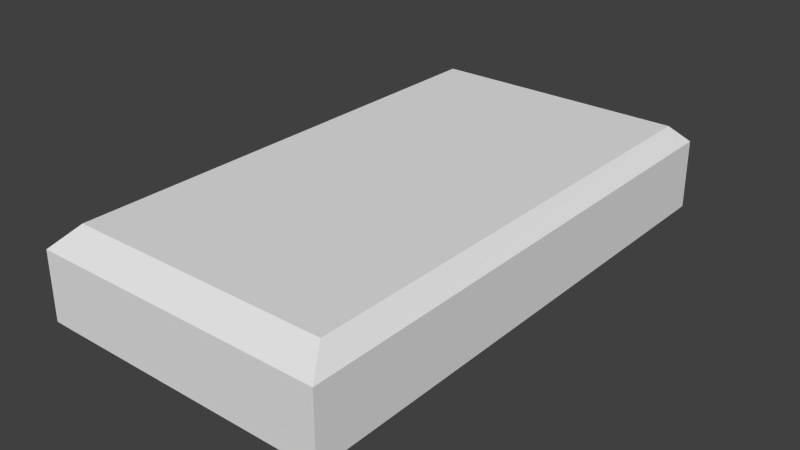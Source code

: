 # Source: a_pistol.blend  (saved by Blender 2.76.0; exported with 4.5.12 LTS)
import bpy
from mathutils import Matrix  # noqa: F401  (used for matrix-valued properties, if any)

bpy.ops.wm.read_factory_settings(use_empty=True)
scene = bpy.context.scene
scene.name = 'Scene'

# ---- collections
col_collection_1 = bpy.data.collections.new('Collection 1'); scene.collection.children.link(col_collection_1)

# ---- world
world_world = bpy.data.worlds.new('World'); scene.world = world_world
world_world.color = (0.05088, 0.05088, 0.05088)
world_world.use_sun_shadow = False
world_world.sun_shadow_jitter_overblur = 0.0
world_world.cycles.sampling_method = 'MANUAL'
world_world.cycles.sample_map_resolution = 256

# ---- meshes
me_cube_001 = bpy.data.meshes.new('Cube.001')
me_cube_001.from_pydata([(-0.06028, -0.1088, 0.03587), (-0.06028, 0.1088, 0.03587), (0.06027, -0.1088, 0.03587), (-0.05358, -0.09831, 0.04345), (-0.05358, 0.1013, 0.04345), (0.05357, 0.1013, 0.04345), (0.06027, 0.1082, 0.03646), (0.05357, -0.09831, 0.04345), (0.06027, 0.1088, 0.0075), (0.06027, -0.1088, 0.0075), (-0.05309, -0.09798, 0.0), (-0.06067, -0.1088, 0.007908), (-0.06067, 0.1088, 0.007908), (-0.05309, 0.1009, 0.0), (0.05308, 0.1009, 0.0), (0.05308, -0.09798, 0.0), (-0.0518, -0.1088, 0.03587), (0.05195, -0.1088, 0.03587), (0.04618, 0.1013, 0.04345), (-0.04603, 0.1013, 0.04345), (-0.04603, -0.09831, 0.04345), (0.04618, -0.09831, 0.04345), (0.04576, 0.1009, 0.0), (-0.04561, 0.1009, 0.0), (-0.04561, -0.09798, 0.0), (0.04576, -0.09798, 0.0), (0.05195, 0.1084, 0.03626), (-0.0518, 0.1086, 0.03607), (-0.05247, 0.1088, 0.007772), (0.05161, 0.1088, 0.007636), (0.05161, -0.1088, 0.007636), (-0.05247, -0.1088, 0.007772), (0.04939, 0.1084, 0.03361), (-0.04926, 0.1086, 0.03345), (-0.0499, 0.1088, 0.0104), (0.04907, 0.1088, 0.01029), (0.04937, 0.07884, 0.03344), (-0.04927, 0.07903, 0.03328), (-0.04991, 0.07923, 0.01023), (0.04905, 0.07923, 0.01011)], [], [(20, 19, 4, 3), (25, 22, 14, 15), (0, 1, 12, 11), (16, 20, 3, 0), (26, 6, 8, 29), (6, 2, 9, 8), (9, 15, 14, 8), (26, 18, 5, 6), (3, 4, 1, 0), (2, 6, 5, 7), (16, 0, 11, 31), (12, 13, 10, 11), (29, 8, 14, 22), (31, 11, 10, 24), (7, 5, 18, 21), (21, 18, 19, 20), (10, 13, 23, 24), (24, 23, 22, 25), (2, 7, 21, 17), (17, 21, 20, 16), (1, 27, 28, 12), (27, 26, 32, 33), (1, 4, 19, 27), (27, 19, 18, 26), (2, 17, 30, 9), (17, 16, 31, 30), (12, 28, 23, 13), (28, 29, 22, 23), (9, 30, 25, 15), (30, 31, 24, 25), (35, 34, 38, 39), (28, 27, 33, 34), (26, 29, 35, 32), (29, 28, 34, 35), (37, 36, 39, 38), (34, 33, 37, 38), (32, 35, 39, 36), (33, 32, 36, 37)])
_uv = me_cube_001.uv_layers.new(name='UVMap')
_uv.uv.foreach_set('vector', [0.5693, 0.3233, 0.5693, 0.9699, 0.5394, 0.9699, 0.5394, 0.3233, 0.4322, 0.3298, 0.4322, 0.9654, 0.4611, 0.9654, 0.4611, 0.3298, 0.06681, 0.1404, 0.7764, 0.1404, 0.7764, 0.03472, 0.06681, 0.03472, 0.5465, 0.29, 0.5693, 0.3233, 0.5394, 0.3233, 0.5129, 0.29, 0.6192, 0.1158, 0.5926, 0.1163, 0.5926, 0.03944, 0.6203, 0.0398, 0.7745, 0.1427, 0.06681, 0.1404, 0.06681, 0.03318, 0.7764, 0.03318, 0.4895, 0.295, 0.4611, 0.3298, 0.4611, 0.9654, 0.4895, 0.9907, 0.9575, 0.9931, 0.9346, 0.9699, 0.9639, 0.9699, 0.9904, 0.9925, 0.5394, 0.3233, 0.5394, 0.9699, 0.5129, 0.9944, 0.5129, 0.29, 0.9904, 0.29, 0.9904, 0.9925, 0.9639, 0.9699, 0.9639, 0.3233, 0.1016, 0.1538, 0.07784, 0.1538, 0.07675, 0.0887, 0.09975, 0.08838, 0.01187, 0.9907, 0.04182, 0.9654, 0.04182, 0.3298, 0.01187, 0.295, 0.4553, 0.9907, 0.4895, 0.9907, 0.4611, 0.9654, 0.4322, 0.9654, 0.04425, 0.295, 0.01187, 0.295, 0.04182, 0.3298, 0.07135, 0.3298, 0.9639, 0.3233, 0.9639, 0.9699, 0.9346, 0.9699, 0.9346, 0.3233, 0.9346, 0.3233, 0.9346, 0.9699, 0.5693, 0.9699, 0.5693, 0.3233, 0.04182, 0.3298, 0.04182, 0.9654, 0.07135, 0.9654, 0.07135, 0.3298, 0.07135, 0.3298, 0.07135, 0.9654, 0.4322, 0.9654, 0.4322, 0.3298, 0.9904, 0.29, 0.9639, 0.3233, 0.9346, 0.3233, 0.9575, 0.29, 0.9575, 0.29, 0.9346, 0.3233, 0.5693, 0.3233, 0.5465, 0.29, 0.9779, 0.1147, 0.9508, 0.1152, 0.9529, 0.04016, 0.9791, 0.04052, 0.9508, 0.1152, 0.6192, 0.1158, 0.6274, 0.1087, 0.9426, 0.1083, 0.5129, 0.9944, 0.5394, 0.9699, 0.5693, 0.9699, 0.5465, 0.9938, 0.5465, 0.9938, 0.5693, 0.9699, 0.9346, 0.9699, 0.9575, 0.9931, 0.3638, 0.1318, 0.3405, 0.1318, 0.3395, 0.06608, 0.3638, 0.06576, 0.3405, 0.1318, 0.04941, 0.1318, 0.04752, 0.06639, 0.3395, 0.06608, 0.01187, 0.9907, 0.04425, 0.9907, 0.07135, 0.9654, 0.04182, 0.9654, 0.04425, 0.9907, 0.4553, 0.9907, 0.4322, 0.9654, 0.07135, 0.9654, 0.4895, 0.295, 0.4553, 0.295, 0.4322, 0.3298, 0.4611, 0.3298, 0.4553, 0.295, 0.04425, 0.295, 0.07135, 0.3298, 0.4322, 0.3298, 0.9323, 0.08495, 0.6399, 0.08495, 0.6398, 0.05156, 0.9323, 0.05156, 0.9529, 0.04016, 0.9508, 0.1152, 0.9426, 0.1083, 0.9447, 0.04712, 0.6192, 0.1158, 0.6203, 0.0398, 0.6285, 0.04683, 0.6274, 0.1087, 0.6203, 0.0398, 0.9529, 0.04016, 0.9447, 0.04712, 0.6285, 0.04683, 0.3019, 0.7377, 0.2862, 0.7378, 0.2862, 0.7319, 0.302, 0.7319, 0.6399, 0.08495, 0.6418, 0.08447, 0.6417, 0.05108, 0.6398, 0.05156, 0.9332, 0.08399, 0.9323, 0.08495, 0.9323, 0.05156, 0.9332, 0.0506, 0.6418, 0.08447, 0.9332, 0.08399, 0.9332, 0.0506, 0.6417, 0.05108])
me_cube_001.use_remesh_preserve_volume = False
me_cube_001.use_remesh_preserve_attributes = False
me_cube_001.use_mirror_vertex_groups = False
me_cube_001.update()

# ---- objects
ob_ammo_pistol_mesh = bpy.data.objects.new('ammo_pistol_mesh', me_cube_001)

# ---- transforms, parenting, visibility, modifiers, constraints
ob_ammo_pistol_mesh.location = (0.0, 0.0, 0.0)
ob_ammo_pistol_mesh.lineart.crease_threshold = 0.0

# ---- collection membership
col_collection_1.objects.link(ob_ammo_pistol_mesh)

# ---- scene / render settings (as saved in the file)
scene.frame_start = 1; scene.frame_end = 250; scene.frame_set(1)
scene.render.engine = 'BLENDER_EEVEE_NEXT'
scene.render.image_settings.color_mode = 'RGB'
scene.render.image_settings.compression = 90
scene.render.resolution_percentage = 50
scene.render.dither_intensity = 0.0
scene.render.bake_margin = 2
scene.render.bake_bias = 0.0
scene.cycles.use_denoising = False
scene.cycles.samples = 10
scene.cycles.sampling_pattern = 'TABULATED_SOBOL'
scene.cycles.light_sampling_threshold = 0.0
scene.cycles.use_adaptive_sampling = False
scene.cycles.use_light_tree = False
scene.cycles.blur_glossy = 0.0
scene.cycles.volume_bounces = 1
scene.cycles.pixel_filter_type = 'GAUSSIAN'
scene.cycles.sample_clamp_indirect = 0.0
scene.view_settings.view_transform = 'Standard'
bpy.context.view_layer.update()

# ---- added for rendering (the .blend has no active camera and no usable light): camera, sun
cam_auto = bpy.data.cameras.new('AutoCamera')
cam_auto.lens = 50.0
cam_auto.sensor_width = 36.0
cam_auto.clip_end = 1000.0
ob_auto_camera = bpy.data.objects.new('AutoCamera', cam_auto)
scene.collection.objects.link(ob_auto_camera)
ob_auto_camera.location = (0.233677, -0.280651, 0.208826)
ob_auto_camera.rotation_euler = (1.09748, -7.21219e-08, 0.694738)
scene.camera = ob_auto_camera
light_auto_sun = bpy.data.lights.new('AutoSun', 'SUN')
light_auto_sun.energy = 3.0
light_auto_sun.angle = 0.0523599
ob_auto_sun = bpy.data.objects.new('AutoSun', light_auto_sun)
scene.collection.objects.link(ob_auto_sun)
ob_auto_sun.rotation_euler = (0.872665, 0.174533, 0.523599)
bpy.context.view_layer.update()
